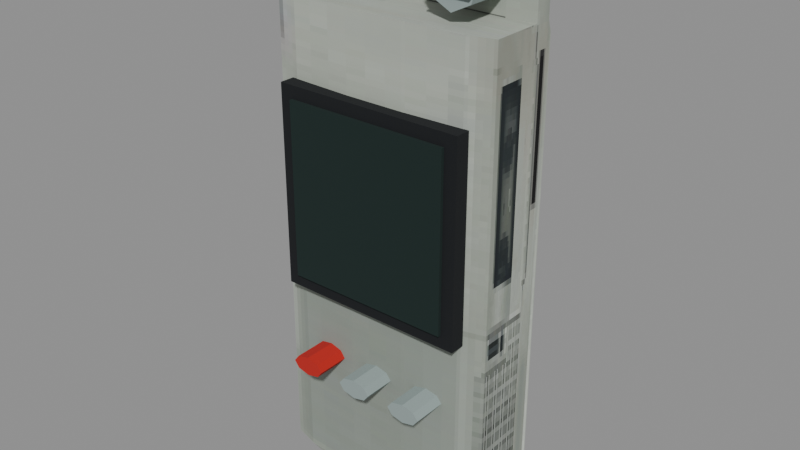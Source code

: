# Source: sound-recorder-t2.blend  (saved by Blender 5.0.118; exported with 4.5.12 LTS)
import bpy
from mathutils import Matrix  # noqa: F401  (used for matrix-valued properties, if any)

bpy.ops.wm.read_factory_settings(use_empty=True)
scene = bpy.context.scene
scene.name = 'Scene'

# ---- images (referenced by path relative to the original .blend; pixels are not part of the script)
import os
ASSET_DIR = os.environ.get("B2B_ASSET_DIR", "")  # directory of the original .blend (textures are referenced by path, not embedded)
HERE = os.path.dirname(os.path.abspath(__file__))  # packed textures are extracted next to this script under _unpacked/

def load_image(name, relpath, width, height, colorspace="sRGB"):
    """Load a texture the original file referenced (path relative to the .blend, or extracted next to this script)."""
    p = next((c for c in (os.path.join(HERE, relpath), os.path.join(ASSET_DIR, relpath)) if relpath and os.path.exists(c)), "")
    if p:
        img = bpy.data.images.load(p, check_existing=True)
        img.name = name
    else:  # same state as the original file: an image datablock whose file is absent (Cycles renders it pink)
        img = bpy.data.images.new(name, width, height)
        img.source = "FILE"
        img.filepath = "//" + (relpath or name)
    img.colorspace_settings.name = colorspace
    return img
img_recorder_t2_atlas = load_image('recorder_T2_atlas', '_unpacked/recorder-t2-atlas.fa98aae5.png', 256, 128, 'sRGB')

# ---- materials (node trees are filled in below, after node groups)
mat_psx_recorder_single_atlas = bpy.data.materials.new('PSX_recorder_single_atlas')

# ---- material node trees
mat_psx_recorder_single_atlas.use_nodes = True; mat_psx_recorder_single_atlas.node_tree.nodes.clear()
_N = mat_psx_recorder_single_atlas.node_tree.nodes; _L = mat_psx_recorder_single_atlas.node_tree.links
n0 = _N.new('ShaderNodeBsdfPrincipled'); n0.name = 'Principled BSDF'; n0.location = (-200, 100)
n0.inputs[2].default_value = 1.0
n1 = _N.new('ShaderNodeOutputMaterial'); n1.name = 'Material Output'; n1.location = (200, 100)
n2 = _N.new('ShaderNodeTexImage'); n2.name = 'Image Texture'; n2.location = (0, 0)
n2.image = img_recorder_t2_atlas
n2.interpolation = 'Closest'
_L.new(n0.outputs[0], n1.inputs[0])
_L.new(n2.outputs[0], n0.inputs[0])
n1.is_active_output = True

# ---- meshes
me_geometry_0 = bpy.data.meshes.new('geometry_0')
me_geometry_0.from_pydata([(-0.02061, 0.01751, 0.02143), (-0.02061, 0.01751, 0.0593), (-0.02061, 0.0205, 0.0593), (-0.02061, 0.0205, 0.02143), (0.02061, 0.0205, 0.0593), (0.02061, 0.0205, 0.02143), (0.02061, 0.01751, 0.0593), (0.02061, 0.01751, 0.02143), (-0.04264, -0.01915, -0.1148), (-0.04264, -0.01915, 0.1077), (-0.0545, -0.01591, 0.1077), (-0.0545, -0.01591, -0.1148), (0.03791, 0.01813, 0.1077), (-0.03791, 0.01813, 0.1077), (-0.03791, 0.01813, 0.118), (0.03791, 0.01813, 0.118), (0.0545, 0.01625, 0.118), (-0.0545, 0.01625, 0.118), (-0.0545, 0.008477, 0.118), (-0.04141, 0.006993, 0.118), (0.04141, 0.006993, 0.118), (0.0545, 0.008477, 0.118), (0.04264, -0.01915, 0.1077), (0.04264, -0.01915, -0.1148), (0.0545, -0.01591, -0.1148), (0.0545, -0.01591, 0.1077), (0.014, -0.0205, 0.1077), (0.014, -0.0205, -0.1148), (-0.014, -0.0205, 0.1077), (-0.014, -0.0205, -0.1148), (0.0545, 0.005508, 0.1077), (0.04141, 0.006993, 0.1077), (-0.04141, 0.006993, 0.1077), (-0.0545, 0.005508, 0.1077), (-0.03563, -0.01836, -0.118), (-0.01218, -0.01946, -0.118), (-0.0545, -0.01319, -0.118), (0.01218, -0.01946, -0.118), (0.03563, -0.01836, -0.118), (0.0545, -0.01319, -0.118), (-0.0545, 0.01813, -0.118), (0.0545, 0.01813, -0.118), (-0.0545, 0.01625, 0.1077), (-0.0545, 0.008477, 0.1077), (0.0545, 0.008477, 0.1077), (0.0545, 0.01625, 0.1077), (-0.0545, 0.01813, 0.1019), (0.0545, 0.01813, 0.1019), (-0.02061, 0.01751, 0.0609), (-0.02061, 0.01751, 0.08708), (-0.02061, 0.0205, 0.08708), (-0.02061, 0.0205, 0.0609), (0.02061, 0.0205, 0.08708), (0.02061, 0.0205, 0.0609), (0.02061, 0.01751, 0.08708), (0.02061, 0.01751, 0.0609), (-0.02061, 0.01751, -0.006333), (-0.02061, 0.01751, 0.01985), (-0.02061, 0.0205, 0.01985), (-0.02061, 0.0205, -0.006333), (0.02061, 0.0205, 0.01985), (0.02061, 0.0205, -0.006333), (0.02061, 0.01751, 0.01985), (0.02061, 0.01751, -0.006333), (-0.04524, -0.026, -0.022), (-0.04524, -0.026, 0.072), (-0.04524, -0.019, -0.022), (-0.04524, -0.019, 0.072), (0.04524, -0.026, -0.022), (0.04524, -0.026, 0.072), (0.04524, -0.019, -0.022), (0.04524, -0.019, 0.072), (-0.03924, -0.0275, -0.016), (-0.03924, -0.0275, 0.066), (-0.03924, -0.0255, -0.016), (-0.03924, -0.0255, 0.066), (0.03924, -0.0275, -0.016), (0.03924, -0.0275, 0.066), (0.03924, -0.0255, -0.016), (0.03924, -0.0255, 0.066), (-0.02725, -0.0195, -0.0505), (-0.02725, -0.0355, -0.0505), (-0.02147, -0.0195, -0.05182), (-0.02147, -0.0355, -0.05182), (-0.01907, -0.0195, -0.055), (-0.01907, -0.0355, -0.055), (-0.02147, -0.0195, -0.05818), (-0.02147, -0.0355, -0.05818), (-0.02725, -0.0195, -0.0595), (-0.02725, -0.0355, -0.0595), (-0.03303, -0.0195, -0.05818), (-0.03303, -0.0355, -0.05818), (-0.03542, -0.0195, -0.055), (-0.03542, -0.0355, -0.055), (-0.03303, -0.0195, -0.05182), (-0.03303, -0.0355, -0.05182), (0.0, -0.0195, -0.0505), (0.0, -0.0355, -0.0505), (0.005781, -0.0195, -0.05182), (0.005781, -0.0355, -0.05182), (0.008175, -0.0195, -0.055), (0.008175, -0.0355, -0.055), (0.005781, -0.0195, -0.05818), (0.005781, -0.0355, -0.05818), (0.0, -0.0195, -0.0595), (0.0, -0.0355, -0.0595), (-0.005781, -0.0195, -0.05818), (-0.005781, -0.0355, -0.05818), (-0.008175, -0.0195, -0.055), (-0.008175, -0.0355, -0.055), (-0.005781, -0.0195, -0.05182), (-0.005781, -0.0355, -0.05182), (0.02725, -0.0195, -0.0505), (0.02725, -0.0355, -0.0505), (0.03303, -0.0195, -0.05182), (0.03303, -0.0355, -0.05182), (0.03542, -0.0195, -0.055), (0.03542, -0.0355, -0.055), (0.03303, -0.0195, -0.05818), (0.03303, -0.0355, -0.05818), (0.02725, -0.0195, -0.0595), (0.02725, -0.0355, -0.0595), (0.02147, -0.0195, -0.05818), (0.02147, -0.0355, -0.05818), (0.01907, -0.0195, -0.055), (0.01907, -0.0355, -0.055), (0.02147, -0.0195, -0.05182), (0.02147, -0.0355, -0.05182), (-0.03924, 0.0195, -0.075), (-0.03924, 0.0195, -0.015), (-0.03924, 0.0235, -0.075), (-0.03924, 0.0235, -0.015), (0.03924, 0.0195, -0.075), (0.03924, 0.0195, -0.015), (0.03924, 0.0235, -0.075), (0.03924, 0.0235, -0.015), (-0.009, 0.022, -0.0685), (-0.009, 0.022, -0.0615), (-0.009, 0.027, -0.0685), (-0.009, 0.027, -0.0615), (0.009, 0.022, -0.0685), (0.009, 0.022, -0.0615), (0.009, 0.027, -0.0685), (0.009, 0.027, -0.0615), (-0.0327, 0.015, 0.143), (-0.0327, -0.015, 0.143), (-0.02386, 0.015, 0.1386), (-0.02386, -0.015, 0.1386), (-0.0202, 0.015, 0.128), (-0.0202, -0.015, 0.128), (-0.02386, 0.015, 0.1174), (-0.02386, -0.015, 0.1174), (-0.0327, 0.015, 0.113), (-0.0327, -0.015, 0.113), (-0.04154, 0.015, 0.1174), (-0.04154, -0.015, 0.1174), (-0.0452, 0.015, 0.128), (-0.0452, -0.015, 0.128), (-0.04154, 0.015, 0.1386), (-0.04154, -0.015, 0.1386), (-0.0422, -0.017, 0.1201), (-0.0422, -0.017, 0.1219), (-0.0422, -0.015, 0.1201), (-0.0422, -0.015, 0.1219), (-0.0232, -0.017, 0.1201), (-0.0232, -0.017, 0.1219), (-0.0232, -0.015, 0.1201), (-0.0232, -0.015, 0.1219), (-0.0422, -0.017, 0.1251), (-0.0422, -0.017, 0.1269), (-0.0422, -0.015, 0.1251), (-0.0422, -0.015, 0.1269), (-0.0232, -0.017, 0.1251), (-0.0232, -0.017, 0.1269), (-0.0232, -0.015, 0.1251), (-0.0232, -0.015, 0.1269), (-0.0422, -0.017, 0.1301), (-0.0422, -0.017, 0.1319), (-0.0422, -0.015, 0.1301), (-0.0422, -0.015, 0.1319), (-0.0232, -0.017, 0.1301), (-0.0232, -0.017, 0.1319), (-0.0232, -0.015, 0.1301), (-0.0232, -0.015, 0.1319), (0.0327, 0.015, 0.143), (0.0327, -0.015, 0.143), (0.04154, 0.015, 0.1386), (0.04154, -0.015, 0.1386), (0.0452, 0.015, 0.128), (0.0452, -0.015, 0.128), (0.04154, 0.015, 0.1174), (0.04154, -0.015, 0.1174), (0.0327, 0.015, 0.113), (0.0327, -0.015, 0.113), (0.02386, 0.015, 0.1174), (0.02386, -0.015, 0.1174), (0.0202, 0.015, 0.128), (0.0202, -0.015, 0.128), (0.02386, 0.015, 0.1386), (0.02386, -0.015, 0.1386), (0.0232, -0.017, 0.1201), (0.0232, -0.017, 0.1219), (0.0232, -0.015, 0.1201), (0.0232, -0.015, 0.1219), (0.0422, -0.017, 0.1201), (0.0422, -0.017, 0.1219), (0.0422, -0.015, 0.1201), (0.0422, -0.015, 0.1219), (0.0232, -0.017, 0.1251), (0.0232, -0.017, 0.1269), (0.0232, -0.015, 0.1251), (0.0232, -0.015, 0.1269), (0.0422, -0.017, 0.1251), (0.0422, -0.017, 0.1269), (0.0422, -0.015, 0.1251), (0.0422, -0.015, 0.1269), (0.0232, -0.017, 0.1301), (0.0232, -0.017, 0.1319), (0.0232, -0.015, 0.1301), (0.0232, -0.015, 0.1319), (0.0422, -0.017, 0.1301), (0.0422, -0.017, 0.1319), (0.0422, -0.015, 0.1301), (0.0422, -0.015, 0.1319)], [], [(0, 1, 2), (0, 2, 3), (3, 2, 4), (3, 4, 5), (5, 4, 6), (5, 6, 7), (3, 5, 7), (3, 7, 0), (4, 2, 1), (4, 1, 6), (8, 9, 10), (8, 10, 11), (12, 13, 14), (12, 14, 15), (16, 15, 14), (16, 14, 17), (16, 17, 18), (16, 18, 19), (16, 19, 20), (16, 20, 21), (22, 23, 24), (22, 24, 25), (26, 27, 23), (26, 23, 22), (27, 26, 28), (27, 28, 29), (30, 31, 32), (30, 32, 33), (30, 33, 10), (30, 10, 9), (30, 9, 28), (30, 28, 26), (30, 26, 22), (30, 22, 25), (29, 28, 9), (29, 9, 8), (34, 35, 29), (34, 29, 8), (36, 34, 8), (36, 8, 11), (37, 38, 23), (37, 23, 27), (38, 39, 24), (38, 24, 23), (27, 29, 35), (27, 35, 37), (40, 41, 39), (40, 39, 38), (40, 38, 37), (40, 37, 35), (40, 35, 34), (40, 34, 36), (32, 31, 20), (32, 20, 19), (42, 43, 18), (42, 18, 17), (44, 45, 16), (44, 16, 21), (40, 46, 13), (40, 13, 12), (40, 12, 47), (40, 47, 41), (32, 43, 33), (44, 31, 30), (44, 21, 20), (44, 20, 31), (18, 43, 32), (18, 32, 19), (41, 47, 45), (41, 45, 44), (41, 44, 30), (41, 30, 25), (41, 25, 24), (41, 24, 39), (42, 13, 46), (12, 45, 47), (42, 17, 14), (42, 14, 13), (16, 45, 12), (16, 12, 15), (36, 11, 10), (36, 10, 33), (36, 33, 43), (36, 43, 42), (36, 42, 46), (36, 46, 40), (48, 49, 50), (48, 50, 51), (51, 50, 52), (51, 52, 53), (53, 52, 54), (53, 54, 55), (51, 53, 55), (51, 55, 48), (52, 50, 49), (52, 49, 54), (56, 57, 58), (56, 58, 59), (59, 58, 60), (59, 60, 61), (61, 60, 62), (61, 62, 63), (59, 61, 63), (59, 63, 56), (60, 58, 57), (60, 57, 62), (64, 65, 67, 66), (66, 67, 71, 70), (70, 71, 69, 68), (68, 69, 65, 64), (66, 70, 68, 64), (71, 67, 65, 69), (72, 73, 75, 74), (74, 75, 79, 78), (78, 79, 77, 76), (76, 77, 73, 72), (74, 78, 76, 72), (79, 75, 73, 77), (80, 81, 83, 82), (82, 83, 85, 84), (84, 85, 87, 86), (86, 87, 89, 88), (88, 89, 91, 90), (90, 91, 93, 92), (83, 81, 95, 93, 91, 89, 87, 85), (92, 93, 95, 94), (94, 95, 81, 80), (80, 82, 84, 86, 88, 90, 92, 94), (96, 97, 99, 98), (98, 99, 101, 100), (100, 101, 103, 102), (102, 103, 105, 104), (104, 105, 107, 106), (106, 107, 109, 108), (99, 97, 111, 109, 107, 105, 103, 101), (108, 109, 111, 110), (110, 111, 97, 96), (96, 98, 100, 102, 104, 106, 108, 110), (112, 113, 115, 114), (114, 115, 117, 116), (116, 117, 119, 118), (118, 119, 121, 120), (120, 121, 123, 122), (122, 123, 125, 124), (115, 113, 127, 125, 123, 121, 119, 117), (124, 125, 127, 126), (126, 127, 113, 112), (112, 114, 116, 118, 120, 122, 124, 126), (128, 129, 131, 130), (130, 131, 135, 134), (134, 135, 133, 132), (132, 133, 129, 128), (130, 134, 132, 128), (135, 131, 129, 133), (136, 137, 139, 138), (138, 139, 143, 142), (142, 143, 141, 140), (140, 141, 137, 136), (138, 142, 140, 136), (143, 139, 137, 141), (144, 145, 147, 146), (146, 147, 149, 148), (148, 149, 151, 150), (150, 151, 153, 152), (152, 153, 155, 154), (154, 155, 157, 156), (147, 145, 159, 157, 155, 153, 151, 149), (156, 157, 159, 158), (158, 159, 145, 144), (144, 146, 148, 150, 152, 154, 156, 158), (160, 161, 163, 162), (162, 163, 167, 166), (166, 167, 165, 164), (164, 165, 161, 160), (162, 166, 164, 160), (167, 163, 161, 165), (168, 169, 171, 170), (170, 171, 175, 174), (174, 175, 173, 172), (172, 173, 169, 168), (170, 174, 172, 168), (175, 171, 169, 173), (176, 177, 179, 178), (178, 179, 183, 182), (182, 183, 181, 180), (180, 181, 177, 176), (178, 182, 180, 176), (183, 179, 177, 181), (184, 185, 187, 186), (186, 187, 189, 188), (188, 189, 191, 190), (190, 191, 193, 192), (192, 193, 195, 194), (194, 195, 197, 196), (187, 185, 199, 197, 195, 193, 191, 189), (196, 197, 199, 198), (198, 199, 185, 184), (184, 186, 188, 190, 192, 194, 196, 198), (200, 201, 203, 202), (202, 203, 207, 206), (206, 207, 205, 204), (204, 205, 201, 200), (202, 206, 204, 200), (207, 203, 201, 205), (208, 209, 211, 210), (210, 211, 215, 214), (214, 215, 213, 212), (212, 213, 209, 208), (210, 214, 212, 208), (215, 211, 209, 213), (216, 217, 219, 218), (218, 219, 223, 222), (222, 223, 221, 220), (220, 221, 217, 216), (218, 222, 220, 216), (223, 219, 217, 221)])
_uv = me_geometry_0.uv_layers.new(name='UVMap')
_uv.uv.foreach_set('vector', [0.0679, 0.8566, 0.0679, 0.7404, 0.05115, 0.7404, 0.0679, 0.8566, 0.05115, 0.7404, 0.05115, 0.8566, 0.1117, 0.8566, 0.1117, 0.7404, 0.09547, 0.7404, 0.1117, 0.8566, 0.09547, 0.7404, 0.09547, 0.8566, 0.07331, 0.8566, 0.07331, 0.7404, 0.09006, 0.7404, 0.07331, 0.8566, 0.09006, 0.7404, 0.09006, 0.8566, 0.2867, 0.7404, 0.2704, 0.7404, 0.2704, 0.7739, 0.2867, 0.7404, 0.2704, 0.7739, 0.2867, 0.7739, 0.2921, 0.7404, 0.3084, 0.7404, 0.3084, 0.7739, 0.2921, 0.7404, 0.3084, 0.7739, 0.2921, 0.7739, 0.1793, 0.7198, 0.1793, 0.03712, 0.1639, 0.03712, 0.1793, 0.7198, 0.1639, 0.03712, 0.1639, 0.7198, 0.3733, 0.03712, 0.4032, 0.03712, 0.4032, 0.005411, 0.3733, 0.03712, 0.4032, 0.005411, 0.3733, 0.005411, 0.04574, 0.8281, 0.03919, 0.8459, 0.009257, 0.8459, 0.04574, 0.8281, 0.009257, 0.8459, 0.002705, 0.8281, 0.04574, 0.8281, 0.002705, 0.8281, 0.002705, 0.7545, 0.04574, 0.8281, 0.002705, 0.7545, 0.007874, 0.7404, 0.04574, 0.8281, 0.007874, 0.7404, 0.04057, 0.7404, 0.04574, 0.8281, 0.04057, 0.7404, 0.04574, 0.7545, 0.3613, 0.03712, 0.3613, 0.7198, 0.3459, 0.7198, 0.3613, 0.03712, 0.3459, 0.7198, 0.3459, 0.03712, 0.4265, 0.005411, 0.4265, 0.6881, 0.4152, 0.6881, 0.4265, 0.005411, 0.4152, 0.6881, 0.4152, 0.005411, 0.4265, 0.6881, 0.4265, 0.005411, 0.4375, 0.005411, 0.4265, 0.6881, 0.4375, 0.005411, 0.4375, 0.6881, 0.4582, 0.9453, 0.453, 0.9593, 0.4203, 0.9593, 0.4582, 0.9453, 0.4203, 0.9593, 0.4152, 0.9453, 0.4582, 0.9453, 0.4152, 0.9453, 0.4152, 0.7424, 0.4582, 0.9453, 0.4152, 0.7424, 0.4199, 0.7116, 0.4582, 0.9453, 0.4199, 0.7116, 0.4312, 0.6989, 0.4582, 0.9453, 0.4312, 0.6989, 0.4422, 0.6989, 0.4582, 0.9453, 0.4422, 0.6989, 0.4535, 0.7116, 0.4582, 0.9453, 0.4535, 0.7116, 0.4582, 0.7424, 0.4375, 0.6881, 0.4375, 0.005411, 0.4488, 0.005411, 0.4375, 0.6881, 0.4488, 0.005411, 0.4488, 0.6881, 0.4617, 0.02569, 0.471, 0.01525, 0.4702, 0.005411, 0.4617, 0.02569, 0.4702, 0.005411, 0.4589, 0.01816, 0.1511, 0.7296, 0.1755, 0.7296, 0.1793, 0.7198, 0.1511, 0.7296, 0.1793, 0.7198, 0.1639, 0.7198, 0.4806, 0.01525, 0.4898, 0.02569, 0.4926, 0.01816, 0.4806, 0.01525, 0.4926, 0.01816, 0.4813, 0.005411, 0.3576, 0.7296, 0.3331, 0.7296, 0.3459, 0.7198, 0.3576, 0.7296, 0.3459, 0.7198, 0.3613, 0.7198, 0.4813, 0.005411, 0.4702, 0.005411, 0.471, 0.01525, 0.4813, 0.005411, 0.471, 0.01525, 0.4806, 0.01525, 0.4543, 0.3714, 0.4973, 0.3714, 0.4973, 0.07464, 0.4543, 0.3714, 0.4973, 0.07464, 0.4898, 0.02569, 0.4543, 0.3714, 0.4898, 0.02569, 0.4806, 0.01525, 0.4543, 0.3714, 0.4806, 0.01525, 0.471, 0.01525, 0.4543, 0.3714, 0.471, 0.01525, 0.4617, 0.02569, 0.4543, 0.3714, 0.4617, 0.02569, 0.4543, 0.07464, 0.2492, 0.8058, 0.2492, 0.7404, 0.265, 0.7404, 0.2492, 0.8058, 0.265, 0.7404, 0.265, 0.8058, 0.01162, 0.03712, 0.04842, 0.03712, 0.04842, 0.005411, 0.01162, 0.03712, 0.04842, 0.005411, 0.01162, 0.005411, 0.2304, 0.03712, 0.1936, 0.03712, 0.1936, 0.005411, 0.2304, 0.03712, 0.1936, 0.005411, 0.2304, 0.005411, 0.4098, 0.7296, 0.4098, 0.05495, 0.4032, 0.03712, 0.4098, 0.7296, 0.4032, 0.03712, 0.3733, 0.03712, 0.4098, 0.7296, 0.3733, 0.03712, 0.3667, 0.05495, 0.4098, 0.7296, 0.3667, 0.05495, 0.3667, 0.7296, 0.4203, 0.9593, 0.4152, 0.9734, 0.4152, 0.9453, 0.4582, 0.9734, 0.453, 0.9593, 0.4582, 0.9453, 0.2304, 0.03712, 0.2304, 0.005411, 0.2375, 0.005411, 0.2304, 0.03712, 0.2375, 0.005411, 0.2375, 0.03712, 0.04842, 0.005411, 0.04842, 0.03712, 0.05545, 0.03712, 0.04842, 0.005411, 0.05545, 0.03712, 0.05545, 0.005411, 0.1847, 0.7296, 0.1847, 0.05495, 0.1936, 0.03712, 0.1847, 0.7296, 0.1936, 0.03712, 0.2304, 0.03712, 0.1847, 0.7296, 0.2304, 0.03712, 0.2445, 0.03712, 0.1847, 0.7296, 0.2445, 0.03712, 0.3459, 0.03712, 0.1847, 0.7296, 0.3459, 0.03712, 0.3459, 0.7198, 0.1847, 0.7296, 0.3459, 0.7198, 0.3331, 0.7296, 0.01162, 0.03712, 0.002705, 0.03712, 0.002705, 0.05495, 0.1847, 0.03712, 0.1936, 0.03712, 0.1847, 0.05495, 0.01162, 0.03712, 0.01162, 0.005411, 0.002705, 0.005411, 0.01162, 0.03712, 0.002705, 0.005411, 0.002705, 0.03712, 0.1936, 0.005411, 0.1936, 0.03712, 0.1847, 0.03712, 0.1936, 0.005411, 0.1847, 0.03712, 0.1847, 0.005411, 0.1511, 0.7296, 0.1639, 0.7198, 0.1639, 0.03712, 0.1511, 0.7296, 0.1639, 0.03712, 0.06249, 0.03712, 0.1511, 0.7296, 0.06249, 0.03712, 0.04842, 0.03712, 0.1511, 0.7296, 0.04842, 0.03712, 0.01162, 0.03712, 0.1511, 0.7296, 0.01162, 0.03712, 0.002705, 0.05495, 0.1511, 0.7296, 0.002705, 0.05495, 0.002705, 0.7296, 0.2004, 0.8208, 0.2004, 0.7404, 0.1836, 0.7404, 0.2004, 0.8208, 0.1836, 0.7404, 0.1836, 0.8208, 0.2221, 0.8208, 0.2221, 0.7404, 0.2058, 0.7404, 0.2221, 0.8208, 0.2058, 0.7404, 0.2058, 0.8208, 0.1393, 0.8208, 0.1393, 0.7404, 0.1561, 0.7404, 0.1393, 0.8208, 0.1561, 0.7404, 0.1561, 0.8208, 0.3518, 0.7404, 0.3355, 0.7404, 0.3355, 0.7739, 0.3518, 0.7404, 0.3355, 0.7739, 0.3518, 0.7739, 0.3138, 0.7404, 0.3301, 0.7404, 0.3301, 0.7739, 0.3138, 0.7404, 0.3301, 0.7739, 0.3138, 0.7739, 0.1339, 0.8208, 0.1339, 0.7404, 0.1172, 0.7404, 0.1339, 0.8208, 0.1172, 0.7404, 0.1172, 0.8208, 0.2438, 0.8208, 0.2438, 0.7404, 0.2275, 0.7404, 0.2438, 0.8208, 0.2275, 0.7404, 0.2275, 0.8208, 0.1615, 0.8208, 0.1615, 0.7404, 0.1782, 0.7404, 0.1615, 0.8208, 0.1782, 0.7404, 0.1782, 0.8208, 0.3735, 0.7404, 0.3572, 0.7404, 0.3572, 0.7739, 0.3735, 0.7404, 0.3572, 0.7739, 0.3735, 0.7739, 0.3789, 0.7404, 0.3951, 0.7404, 0.3951, 0.7739, 0.3789, 0.7404, 0.3951, 0.7739, 0.3789, 0.7739, 0.5625, 0.125, 0.5625, 0.125, 0.5625, 0.125, 0.5625, 0.125, 0.5625, 0.125, 0.5625, 0.125, 0.5625, 0.125, 0.5625, 0.125, 0.5625, 0.125, 0.5625, 0.125, 0.5625, 0.125, 0.5625, 0.125, 0.5625, 0.125, 0.5625, 0.125, 0.5625, 0.125, 0.5625, 0.125, 0.5625, 0.125, 0.5625, 0.125, 0.5625, 0.125, 0.5625, 0.125, 0.5625, 0.125, 0.5625, 0.125, 0.5625, 0.125, 0.5625, 0.125, 0.6875, 0.375, 0.6875, 0.375, 0.6875, 0.375, 0.6875, 0.375, 0.6875, 0.375, 0.6875, 0.375, 0.6875, 0.375, 0.6875, 0.375, 0.6875, 0.375, 0.6875, 0.375, 0.6875, 0.375, 0.6875, 0.375, 0.6875, 0.375, 0.6875, 0.375, 0.6875, 0.375, 0.6875, 0.375, 0.6875, 0.375, 0.6875, 0.375, 0.6875, 0.375, 0.6875, 0.375, 0.6875, 0.375, 0.6875, 0.375, 0.6875, 0.375, 0.6875, 0.375, 0.5625, 0.375, 0.5625, 0.375, 0.5625, 0.375, 0.5625, 0.375, 0.5625, 0.375, 0.5625, 0.375, 0.5625, 0.375, 0.5625, 0.375, 0.5625, 0.375, 0.5625, 0.375, 0.5625, 0.375, 0.5625, 0.375, 0.5625, 0.375, 0.5625, 0.375, 0.5625, 0.375, 0.5625, 0.375, 0.5625, 0.375, 0.5625, 0.375, 0.5625, 0.375, 0.5625, 0.375, 0.5625, 0.375, 0.5625, 0.375, 0.5625, 0.375, 0.5625, 0.375, 0.5625, 0.375, 0.5625, 0.375, 0.5625, 0.375, 0.5625, 0.375, 0.5625, 0.375, 0.5625, 0.375, 0.5625, 0.375, 0.5625, 0.375, 0.5625, 0.375, 0.5625, 0.375, 0.5625, 0.375, 0.5625, 0.375, 0.5625, 0.375, 0.5625, 0.375, 0.5625, 0.375, 0.5625, 0.375, 0.5625, 0.375, 0.5625, 0.375, 0.5625, 0.375, 0.5625, 0.375, 0.5625, 0.375, 0.5625, 0.375, 0.5625, 0.375, 0.5625, 0.375, 0.8125, 0.125, 0.8125, 0.125, 0.8125, 0.125, 0.8125, 0.125, 0.8125, 0.125, 0.8125, 0.125, 0.8125, 0.125, 0.8125, 0.125, 0.8125, 0.125, 0.8125, 0.125, 0.8125, 0.125, 0.8125, 0.125, 0.8125, 0.125, 0.8125, 0.125, 0.8125, 0.125, 0.8125, 0.125, 0.8125, 0.125, 0.8125, 0.125, 0.8125, 0.125, 0.8125, 0.125, 0.8125, 0.125, 0.8125, 0.125, 0.8125, 0.125, 0.8125, 0.125, 0.8125, 0.125, 0.8125, 0.125, 0.8125, 0.125, 0.8125, 0.125, 0.8125, 0.125, 0.8125, 0.125, 0.8125, 0.125, 0.8125, 0.125, 0.8125, 0.125, 0.8125, 0.125, 0.8125, 0.125, 0.8125, 0.125, 0.8125, 0.125, 0.8125, 0.125, 0.8125, 0.125, 0.8125, 0.125, 0.8125, 0.125, 0.8125, 0.125, 0.8125, 0.125, 0.8125, 0.125, 0.8125, 0.125, 0.8125, 0.125, 0.8125, 0.125, 0.8125, 0.125, 0.8125, 0.125, 0.8125, 0.125, 0.8125, 0.125, 0.8125, 0.125, 0.8125, 0.125, 0.8125, 0.125, 0.8125, 0.125, 0.8125, 0.125, 0.8125, 0.125, 0.8125, 0.125, 0.8125, 0.125, 0.8125, 0.125, 0.8125, 0.125, 0.8125, 0.125, 0.8125, 0.125, 0.8125, 0.125, 0.8125, 0.125, 0.8125, 0.125, 0.8125, 0.125, 0.8125, 0.125, 0.8125, 0.125, 0.8125, 0.125, 0.8125, 0.125, 0.8125, 0.125, 0.8125, 0.125, 0.8125, 0.125, 0.8125, 0.125, 0.8125, 0.125, 0.8125, 0.125, 0.8125, 0.125, 0.8125, 0.125, 0.8125, 0.125, 0.8125, 0.125, 0.8125, 0.125, 0.8125, 0.125, 0.8125, 0.125, 0.8125, 0.125, 0.8125, 0.125, 0.8125, 0.125, 0.8125, 0.125, 0.8125, 0.125, 0.8125, 0.125, 0.8125, 0.125, 0.8125, 0.125, 0.8125, 0.125, 0.8125, 0.125, 0.8125, 0.125, 0.8125, 0.125, 0.6875, 0.125, 0.6875, 0.125, 0.6875, 0.125, 0.6875, 0.125, 0.6875, 0.125, 0.6875, 0.125, 0.6875, 0.125, 0.6875, 0.125, 0.6875, 0.125, 0.6875, 0.125, 0.6875, 0.125, 0.6875, 0.125, 0.6875, 0.125, 0.6875, 0.125, 0.6875, 0.125, 0.6875, 0.125, 0.6875, 0.125, 0.6875, 0.125, 0.6875, 0.125, 0.6875, 0.125, 0.6875, 0.125, 0.6875, 0.125, 0.6875, 0.125, 0.6875, 0.125, 0.8125, 0.125, 0.8125, 0.125, 0.8125, 0.125, 0.8125, 0.125, 0.8125, 0.125, 0.8125, 0.125, 0.8125, 0.125, 0.8125, 0.125, 0.8125, 0.125, 0.8125, 0.125, 0.8125, 0.125, 0.8125, 0.125, 0.8125, 0.125, 0.8125, 0.125, 0.8125, 0.125, 0.8125, 0.125, 0.8125, 0.125, 0.8125, 0.125, 0.8125, 0.125, 0.8125, 0.125, 0.8125, 0.125, 0.8125, 0.125, 0.8125, 0.125, 0.8125, 0.125, 0.8125, 0.125, 0.8125, 0.125, 0.8125, 0.125, 0.8125, 0.125, 0.8125, 0.125, 0.8125, 0.125, 0.8125, 0.125, 0.8125, 0.125, 0.8125, 0.125, 0.8125, 0.125, 0.8125, 0.125, 0.8125, 0.125, 0.8125, 0.125, 0.8125, 0.125, 0.8125, 0.125, 0.8125, 0.125, 0.8125, 0.125, 0.8125, 0.125, 0.8125, 0.125, 0.8125, 0.125, 0.8125, 0.125, 0.8125, 0.125, 0.8125, 0.125, 0.8125, 0.125, 0.8125, 0.125, 0.8125, 0.125, 0.8125, 0.125, 0.8125, 0.125, 0.8125, 0.125, 0.8125, 0.125, 0.8125, 0.125, 0.8125, 0.125, 0.8125, 0.125, 0.8125, 0.125, 0.8125, 0.125, 0.8125, 0.125, 0.8125, 0.125, 0.8125, 0.125, 0.8125, 0.125, 0.8125, 0.125, 0.8125, 0.125, 0.8125, 0.125, 0.8125, 0.125, 0.8125, 0.125, 0.8125, 0.125, 0.8125, 0.125, 0.8125, 0.125, 0.8125, 0.125, 0.5625, 0.125, 0.5625, 0.125, 0.5625, 0.125, 0.5625, 0.125, 0.5625, 0.125, 0.5625, 0.125, 0.5625, 0.125, 0.5625, 0.125, 0.5625, 0.125, 0.5625, 0.125, 0.5625, 0.125, 0.5625, 0.125, 0.5625, 0.125, 0.5625, 0.125, 0.5625, 0.125, 0.5625, 0.125, 0.5625, 0.125, 0.5625, 0.125, 0.5625, 0.125, 0.5625, 0.125, 0.5625, 0.125, 0.5625, 0.125, 0.5625, 0.125, 0.5625, 0.125, 0.5625, 0.125, 0.5625, 0.125, 0.5625, 0.125, 0.5625, 0.125, 0.5625, 0.125, 0.5625, 0.125, 0.5625, 0.125, 0.5625, 0.125, 0.5625, 0.125, 0.5625, 0.125, 0.5625, 0.125, 0.5625, 0.125, 0.5625, 0.125, 0.5625, 0.125, 0.5625, 0.125, 0.5625, 0.125, 0.5625, 0.125, 0.5625, 0.125, 0.5625, 0.125, 0.5625, 0.125, 0.5625, 0.125, 0.5625, 0.125, 0.5625, 0.125, 0.5625, 0.125, 0.5625, 0.125, 0.5625, 0.125, 0.5625, 0.125, 0.5625, 0.125, 0.5625, 0.125, 0.5625, 0.125, 0.5625, 0.125, 0.5625, 0.125, 0.5625, 0.125, 0.5625, 0.125, 0.5625, 0.125, 0.5625, 0.125, 0.5625, 0.125, 0.5625, 0.125, 0.5625, 0.125, 0.5625, 0.125, 0.5625, 0.125, 0.5625, 0.125, 0.5625, 0.125, 0.5625, 0.125, 0.5625, 0.125, 0.5625, 0.125, 0.5625, 0.125, 0.5625, 0.125, 0.8125, 0.125, 0.8125, 0.125, 0.8125, 0.125, 0.8125, 0.125, 0.8125, 0.125, 0.8125, 0.125, 0.8125, 0.125, 0.8125, 0.125, 0.8125, 0.125, 0.8125, 0.125, 0.8125, 0.125, 0.8125, 0.125, 0.8125, 0.125, 0.8125, 0.125, 0.8125, 0.125, 0.8125, 0.125, 0.8125, 0.125, 0.8125, 0.125, 0.8125, 0.125, 0.8125, 0.125, 0.8125, 0.125, 0.8125, 0.125, 0.8125, 0.125, 0.8125, 0.125, 0.8125, 0.125, 0.8125, 0.125, 0.8125, 0.125, 0.8125, 0.125, 0.8125, 0.125, 0.8125, 0.125, 0.8125, 0.125, 0.8125, 0.125, 0.8125, 0.125, 0.8125, 0.125, 0.8125, 0.125, 0.8125, 0.125, 0.8125, 0.125, 0.8125, 0.125, 0.8125, 0.125, 0.8125, 0.125, 0.8125, 0.125, 0.8125, 0.125, 0.8125, 0.125, 0.8125, 0.125, 0.8125, 0.125, 0.8125, 0.125, 0.8125, 0.125, 0.8125, 0.125, 0.5625, 0.125, 0.5625, 0.125, 0.5625, 0.125, 0.5625, 0.125, 0.5625, 0.125, 0.5625, 0.125, 0.5625, 0.125, 0.5625, 0.125, 0.5625, 0.125, 0.5625, 0.125, 0.5625, 0.125, 0.5625, 0.125, 0.5625, 0.125, 0.5625, 0.125, 0.5625, 0.125, 0.5625, 0.125, 0.5625, 0.125, 0.5625, 0.125, 0.5625, 0.125, 0.5625, 0.125, 0.5625, 0.125, 0.5625, 0.125, 0.5625, 0.125, 0.5625, 0.125, 0.5625, 0.125, 0.5625, 0.125, 0.5625, 0.125, 0.5625, 0.125, 0.5625, 0.125, 0.5625, 0.125, 0.5625, 0.125, 0.5625, 0.125, 0.5625, 0.125, 0.5625, 0.125, 0.5625, 0.125, 0.5625, 0.125, 0.5625, 0.125, 0.5625, 0.125, 0.5625, 0.125, 0.5625, 0.125, 0.5625, 0.125, 0.5625, 0.125, 0.5625, 0.125, 0.5625, 0.125, 0.5625, 0.125, 0.5625, 0.125, 0.5625, 0.125, 0.5625, 0.125, 0.5625, 0.125, 0.5625, 0.125, 0.5625, 0.125, 0.5625, 0.125, 0.5625, 0.125, 0.5625, 0.125, 0.5625, 0.125, 0.5625, 0.125, 0.5625, 0.125, 0.5625, 0.125, 0.5625, 0.125, 0.5625, 0.125, 0.5625, 0.125, 0.5625, 0.125, 0.5625, 0.125, 0.5625, 0.125, 0.5625, 0.125, 0.5625, 0.125, 0.5625, 0.125, 0.5625, 0.125, 0.5625, 0.125, 0.5625, 0.125, 0.5625, 0.125, 0.5625, 0.125])
me_geometry_0.materials.append(mat_psx_recorder_single_atlas)
me_geometry_0.update()

# ---- objects
ob_world = bpy.data.objects.new('world', None)
ob_beckenburg_sound_recorder_t2 = bpy.data.objects.new('Beckenburg_sound_recorder_T2', me_geometry_0)

# ---- transforms, parenting, visibility, modifiers, constraints
ob_world.location = (0.0, 0.0, 0.0)
ob_world.rotation_mode = 'QUATERNION'
ob_world.rotation_quaternion = (1.0, 0.0, 0.0, 0.0)
ob_world.empty_display_size = 0.001
ob_beckenburg_sound_recorder_t2.parent = ob_world
ob_beckenburg_sound_recorder_t2.location = (0.0, 0.0, 0.0)
ob_beckenburg_sound_recorder_t2.rotation_mode = 'QUATERNION'
ob_beckenburg_sound_recorder_t2.rotation_quaternion = (1.0, 0.0, 0.0, 0.0)

# ---- collection membership
scene.collection.objects.link(ob_world)
scene.collection.objects.link(ob_beckenburg_sound_recorder_t2)

# ---- scene / render settings (as saved in the file)
scene.frame_start = 1; scene.frame_end = 250; scene.frame_set(1)
scene.render.engine = 'BLENDER_EEVEE_NEXT'
scene.render.bake_bias = 0.0
scene.render.bake_samples = 0
scene.cycles.sampling_pattern = 'TABULATED_SOBOL'
scene.eevee.use_volume_custom_range = False
bpy.context.view_layer.update()

# ---- added for rendering (the .blend has no active camera and no usable light): camera, sun + grey world if the file has none
cam_auto = bpy.data.cameras.new('AutoCamera')
cam_auto.lens = 50.0
cam_auto.sensor_width = 36.0
cam_auto.clip_end = 1000.0
ob_auto_camera = bpy.data.objects.new('AutoCamera', cam_auto)
scene.collection.objects.link(ob_auto_camera)
ob_auto_camera.location = (0.268009, -0.325861, 0.226907)
ob_auto_camera.rotation_euler = (1.09748, -7.21219e-08, 0.694738)
scene.camera = ob_auto_camera
light_auto_sun = bpy.data.lights.new('AutoSun', 'SUN')
light_auto_sun.energy = 3.0
light_auto_sun.angle = 0.0523599
ob_auto_sun = bpy.data.objects.new('AutoSun', light_auto_sun)
scene.collection.objects.link(ob_auto_sun)
ob_auto_sun.rotation_euler = (0.872665, 0.174533, 0.523599)
if scene.world is None:
    world_auto = bpy.data.worlds.new('AutoWorld')
    world_auto.color = (0.3, 0.3, 0.3)
    scene.world = world_auto
bpy.context.view_layer.update()
